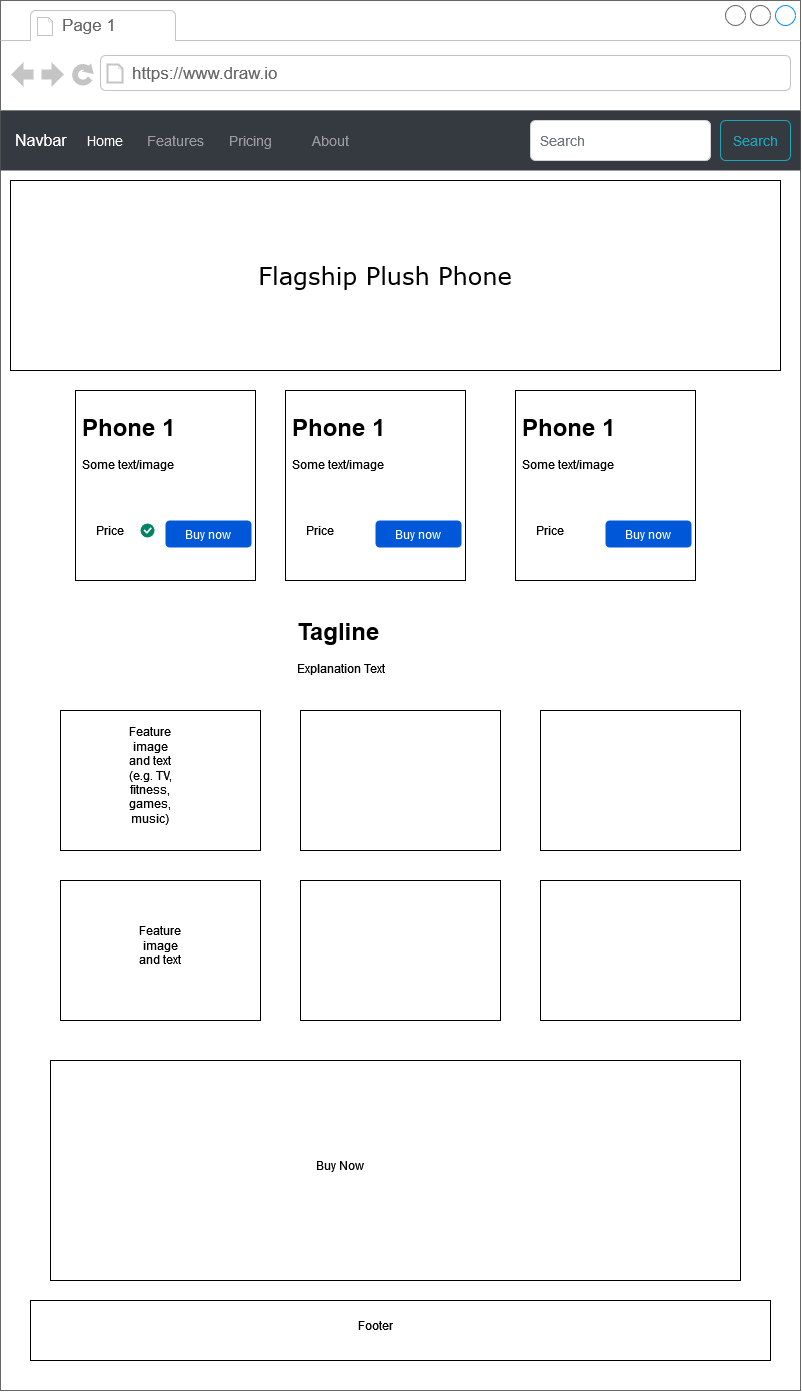

The diagram above was exported from draw.io. Its source (the exported page's mxGraphModel, read from the mxfile embedded in the PNG):
<mxGraphModel dx="2000" dy="1165" grid="1" gridSize="10" guides="1" tooltips="1" connect="1" arrows="1" fold="1" page="1" pageScale="1" pageWidth="850" pageHeight="1100" math="0" shadow="0">
  <root>
    <mxCell id="0" />
    <mxCell id="1" parent="0" />
    <mxCell id="qCNQR4URj5oET9t-w2uO-11" value="" style="strokeWidth=1;shadow=0;dashed=0;align=center;html=1;shape=mxgraph.mockup.containers.browserWindow;rSize=0;strokeColor=#666666;strokeColor2=#008cff;strokeColor3=#c4c4c4;mainText=,;recursiveResize=0;" vertex="1" parent="1">
      <mxGeometry x="-810" y="20" width="800" height="1390" as="geometry" />
    </mxCell>
    <mxCell id="qCNQR4URj5oET9t-w2uO-12" value="Page 1" style="strokeWidth=1;shadow=0;dashed=0;align=center;html=1;shape=mxgraph.mockup.containers.anchor;fontSize=17;fontColor=#666666;align=left;whiteSpace=wrap;" vertex="1" parent="qCNQR4URj5oET9t-w2uO-11">
      <mxGeometry x="60" y="12" width="110" height="26" as="geometry" />
    </mxCell>
    <mxCell id="qCNQR4URj5oET9t-w2uO-13" value="https://www.draw.io" style="strokeWidth=1;shadow=0;dashed=0;align=center;html=1;shape=mxgraph.mockup.containers.anchor;rSize=0;fontSize=17;fontColor=#666666;align=left;" vertex="1" parent="qCNQR4URj5oET9t-w2uO-11">
      <mxGeometry x="130" y="60" width="250" height="26" as="geometry" />
    </mxCell>
    <mxCell id="qCNQR4URj5oET9t-w2uO-26" value="Navbar" style="html=1;shadow=0;dashed=0;fillColor=#343A40;strokeColor=none;fontSize=16;fontColor=#ffffff;align=left;spacing=15;" vertex="1" parent="qCNQR4URj5oET9t-w2uO-11">
      <mxGeometry y="110" width="800" height="60" as="geometry" />
    </mxCell>
    <mxCell id="qCNQR4URj5oET9t-w2uO-27" value="Home" style="fillColor=none;strokeColor=none;fontSize=14;fontColor=#ffffff;align=center;" vertex="1" parent="qCNQR4URj5oET9t-w2uO-26">
      <mxGeometry width="70" height="40" relative="1" as="geometry">
        <mxPoint x="70" y="10" as="offset" />
      </mxGeometry>
    </mxCell>
    <mxCell id="qCNQR4URj5oET9t-w2uO-28" value="Features" style="fillColor=none;strokeColor=none;fontSize=14;fontColor=#9A9DA0;align=center;" vertex="1" parent="qCNQR4URj5oET9t-w2uO-26">
      <mxGeometry width="70" height="40" relative="1" as="geometry">
        <mxPoint x="140" y="10" as="offset" />
      </mxGeometry>
    </mxCell>
    <mxCell id="qCNQR4URj5oET9t-w2uO-29" value="Pricing" style="fillColor=none;strokeColor=none;fontSize=14;fontColor=#9A9DA0;align=center;spacingRight=0;" vertex="1" parent="qCNQR4URj5oET9t-w2uO-26">
      <mxGeometry width="80" height="40" relative="1" as="geometry">
        <mxPoint x="210" y="10" as="offset" />
      </mxGeometry>
    </mxCell>
    <mxCell id="qCNQR4URj5oET9t-w2uO-30" value="About" style="fillColor=none;strokeColor=none;fontSize=14;fontColor=#9A9DA0;align=center;" vertex="1" parent="qCNQR4URj5oET9t-w2uO-26">
      <mxGeometry width="80" height="40" relative="1" as="geometry">
        <mxPoint x="290" y="10" as="offset" />
      </mxGeometry>
    </mxCell>
    <mxCell id="qCNQR4URj5oET9t-w2uO-31" value="Search" style="html=1;shadow=0;dashed=0;shape=mxgraph.bootstrap.rrect;rSize=5;fontSize=14;fontColor=#1CA5B8;strokeColor=#1CA5B8;fillColor=none;" vertex="1" parent="qCNQR4URj5oET9t-w2uO-26">
      <mxGeometry x="1" width="70" height="40" relative="1" as="geometry">
        <mxPoint x="-80" y="10" as="offset" />
      </mxGeometry>
    </mxCell>
    <mxCell id="qCNQR4URj5oET9t-w2uO-32" value="Search" style="html=1;shadow=0;dashed=0;shape=mxgraph.bootstrap.rrect;rSize=5;fontSize=14;fontColor=#6C767D;strokeColor=#CED4DA;fillColor=#ffffff;align=left;spacing=10;" vertex="1" parent="qCNQR4URj5oET9t-w2uO-26">
      <mxGeometry x="1" width="180" height="40" relative="1" as="geometry">
        <mxPoint x="-270" y="10" as="offset" />
      </mxGeometry>
    </mxCell>
    <mxCell id="qCNQR4URj5oET9t-w2uO-33" value="" style="rounded=0;whiteSpace=wrap;html=1;" vertex="1" parent="qCNQR4URj5oET9t-w2uO-11">
      <mxGeometry x="10" y="180" width="770" height="190" as="geometry" />
    </mxCell>
    <mxCell id="qCNQR4URj5oET9t-w2uO-35" value="&lt;font face=&quot;Verdana&quot; style=&quot;font-size: 24px;&quot;&gt;Flagship Plush Phone&lt;/font&gt;" style="text;html=1;align=center;verticalAlign=middle;whiteSpace=wrap;rounded=0;opacity=50;" vertex="1" parent="qCNQR4URj5oET9t-w2uO-11">
      <mxGeometry x="50" y="200" width="670" height="150" as="geometry" />
    </mxCell>
    <mxCell id="qCNQR4URj5oET9t-w2uO-38" value="" style="rounded=0;whiteSpace=wrap;html=1;" vertex="1" parent="qCNQR4URj5oET9t-w2uO-11">
      <mxGeometry x="75" y="390" width="180" height="190" as="geometry" />
    </mxCell>
    <mxCell id="qCNQR4URj5oET9t-w2uO-41" value="" style="rounded=0;whiteSpace=wrap;html=1;" vertex="1" parent="qCNQR4URj5oET9t-w2uO-11">
      <mxGeometry x="285" y="390" width="180" height="190" as="geometry" />
    </mxCell>
    <mxCell id="qCNQR4URj5oET9t-w2uO-42" value="" style="rounded=0;whiteSpace=wrap;html=1;" vertex="1" parent="qCNQR4URj5oET9t-w2uO-11">
      <mxGeometry x="515" y="390" width="180" height="190" as="geometry" />
    </mxCell>
    <mxCell id="qCNQR4URj5oET9t-w2uO-43" value="&lt;h1&gt;Phone 1&lt;/h1&gt;Some text/image" style="text;html=1;whiteSpace=wrap;overflow=hidden;rounded=0;" vertex="1" parent="qCNQR4URj5oET9t-w2uO-11">
      <mxGeometry x="80" y="390" width="180" height="120" as="geometry" />
    </mxCell>
    <mxCell id="qCNQR4URj5oET9t-w2uO-44" value="Buy now" style="rounded=1;fillColor=#0057D8;align=center;strokeColor=none;html=1;whiteSpace=wrap;fontColor=#ffffff;fontSize=12;sketch=0;" vertex="1" parent="qCNQR4URj5oET9t-w2uO-11">
      <mxGeometry x="165" y="520" width="86" height="27" as="geometry" />
    </mxCell>
    <mxCell id="qCNQR4URj5oET9t-w2uO-45" value="" style="html=1;shadow=0;dashed=0;shape=mxgraph.atlassian.checkbox;fillColor=#008465;strokeColor=none;html=1;sketch=0;" vertex="1" parent="qCNQR4URj5oET9t-w2uO-11">
      <mxGeometry x="140" y="523" width="14" height="14" as="geometry" />
    </mxCell>
    <mxCell id="qCNQR4URj5oET9t-w2uO-46" value="Price" style="text;html=1;align=center;verticalAlign=middle;whiteSpace=wrap;rounded=0;" vertex="1" parent="qCNQR4URj5oET9t-w2uO-11">
      <mxGeometry x="80" y="515" width="60" height="30" as="geometry" />
    </mxCell>
    <mxCell id="qCNQR4URj5oET9t-w2uO-47" value="&lt;h1 style=&quot;margin-top: 0px;&quot;&gt;Tagline&lt;/h1&gt;&lt;p&gt;Explanation Text&lt;br&gt;&lt;/p&gt;" style="text;html=1;whiteSpace=wrap;overflow=hidden;rounded=0;" vertex="1" parent="qCNQR4URj5oET9t-w2uO-11">
      <mxGeometry x="295" y="610" width="180" height="120" as="geometry" />
    </mxCell>
    <mxCell id="qCNQR4URj5oET9t-w2uO-54" value="&lt;h1&gt;Phone 1&lt;/h1&gt;Some text/image" style="text;html=1;whiteSpace=wrap;overflow=hidden;rounded=0;" vertex="1" parent="qCNQR4URj5oET9t-w2uO-11">
      <mxGeometry x="290" y="390" width="180" height="120" as="geometry" />
    </mxCell>
    <mxCell id="qCNQR4URj5oET9t-w2uO-55" value="Buy now" style="rounded=1;fillColor=#0057D8;align=center;strokeColor=none;html=1;whiteSpace=wrap;fontColor=#ffffff;fontSize=12;sketch=0;" vertex="1" parent="qCNQR4URj5oET9t-w2uO-11">
      <mxGeometry x="375" y="520" width="86" height="27" as="geometry" />
    </mxCell>
    <mxCell id="qCNQR4URj5oET9t-w2uO-56" value="Price" style="text;html=1;align=center;verticalAlign=middle;whiteSpace=wrap;rounded=0;" vertex="1" parent="qCNQR4URj5oET9t-w2uO-11">
      <mxGeometry x="290" y="515" width="60" height="30" as="geometry" />
    </mxCell>
    <mxCell id="qCNQR4URj5oET9t-w2uO-57" value="&lt;h1&gt;Phone 1&lt;/h1&gt;Some text/image" style="text;html=1;whiteSpace=wrap;overflow=hidden;rounded=0;" vertex="1" parent="qCNQR4URj5oET9t-w2uO-11">
      <mxGeometry x="520" y="390" width="180" height="120" as="geometry" />
    </mxCell>
    <mxCell id="qCNQR4URj5oET9t-w2uO-58" value="Buy now" style="rounded=1;fillColor=#0057D8;align=center;strokeColor=none;html=1;whiteSpace=wrap;fontColor=#ffffff;fontSize=12;sketch=0;" vertex="1" parent="qCNQR4URj5oET9t-w2uO-11">
      <mxGeometry x="605" y="520" width="86" height="27" as="geometry" />
    </mxCell>
    <mxCell id="qCNQR4URj5oET9t-w2uO-59" value="Price" style="text;html=1;align=center;verticalAlign=middle;whiteSpace=wrap;rounded=0;" vertex="1" parent="qCNQR4URj5oET9t-w2uO-11">
      <mxGeometry x="520" y="515" width="60" height="30" as="geometry" />
    </mxCell>
    <mxCell id="qCNQR4URj5oET9t-w2uO-61" value="" style="rounded=0;whiteSpace=wrap;html=1;" vertex="1" parent="qCNQR4URj5oET9t-w2uO-11">
      <mxGeometry x="60" y="710" width="200" height="140" as="geometry" />
    </mxCell>
    <mxCell id="qCNQR4URj5oET9t-w2uO-62" value="" style="rounded=0;whiteSpace=wrap;html=1;" vertex="1" parent="qCNQR4URj5oET9t-w2uO-11">
      <mxGeometry x="300" y="710" width="200" height="140" as="geometry" />
    </mxCell>
    <mxCell id="qCNQR4URj5oET9t-w2uO-63" value="" style="rounded=0;whiteSpace=wrap;html=1;" vertex="1" parent="qCNQR4URj5oET9t-w2uO-11">
      <mxGeometry x="540" y="710" width="200" height="140" as="geometry" />
    </mxCell>
    <mxCell id="qCNQR4URj5oET9t-w2uO-65" value="" style="rounded=0;whiteSpace=wrap;html=1;" vertex="1" parent="qCNQR4URj5oET9t-w2uO-11">
      <mxGeometry x="60" y="880" width="200" height="140" as="geometry" />
    </mxCell>
    <mxCell id="qCNQR4URj5oET9t-w2uO-66" value="" style="rounded=0;whiteSpace=wrap;html=1;" vertex="1" parent="qCNQR4URj5oET9t-w2uO-11">
      <mxGeometry x="300" y="880" width="200" height="140" as="geometry" />
    </mxCell>
    <mxCell id="qCNQR4URj5oET9t-w2uO-67" value="" style="rounded=0;whiteSpace=wrap;html=1;" vertex="1" parent="qCNQR4URj5oET9t-w2uO-11">
      <mxGeometry x="540" y="880" width="200" height="140" as="geometry" />
    </mxCell>
    <mxCell id="qCNQR4URj5oET9t-w2uO-68" value="&lt;div&gt;Feature&lt;/div&gt;&lt;div&gt;image&lt;/div&gt;&lt;div&gt;and text&lt;/div&gt;&lt;div&gt;(e.g. TV,&lt;/div&gt;&lt;div&gt;fitness,&lt;/div&gt;&lt;div&gt;games, &lt;br&gt;&lt;/div&gt;&lt;div&gt;music)&lt;br&gt;&lt;/div&gt;" style="text;html=1;align=center;verticalAlign=middle;whiteSpace=wrap;rounded=0;" vertex="1" parent="qCNQR4URj5oET9t-w2uO-11">
      <mxGeometry x="120" y="760" width="60" height="30" as="geometry" />
    </mxCell>
    <mxCell id="qCNQR4URj5oET9t-w2uO-70" value="Feature image and text" style="text;html=1;align=center;verticalAlign=middle;whiteSpace=wrap;rounded=0;" vertex="1" parent="qCNQR4URj5oET9t-w2uO-11">
      <mxGeometry x="130" y="930" width="60" height="30" as="geometry" />
    </mxCell>
    <mxCell id="qCNQR4URj5oET9t-w2uO-71" value="" style="rounded=0;whiteSpace=wrap;html=1;" vertex="1" parent="qCNQR4URj5oET9t-w2uO-11">
      <mxGeometry x="30" y="1300" width="740" height="60" as="geometry" />
    </mxCell>
    <mxCell id="qCNQR4URj5oET9t-w2uO-72" value="Footer" style="text;html=1;align=center;verticalAlign=middle;whiteSpace=wrap;rounded=0;" vertex="1" parent="qCNQR4URj5oET9t-w2uO-11">
      <mxGeometry x="345" y="1310" width="60" height="30" as="geometry" />
    </mxCell>
    <mxCell id="qCNQR4URj5oET9t-w2uO-73" value="" style="rounded=0;whiteSpace=wrap;html=1;" vertex="1" parent="qCNQR4URj5oET9t-w2uO-11">
      <mxGeometry x="50" y="1060" width="690" height="220" as="geometry" />
    </mxCell>
    <mxCell id="qCNQR4URj5oET9t-w2uO-74" value="Buy Now" style="text;html=1;align=center;verticalAlign=middle;whiteSpace=wrap;rounded=0;" vertex="1" parent="qCNQR4URj5oET9t-w2uO-11">
      <mxGeometry x="310" y="1150" width="60" height="30" as="geometry" />
    </mxCell>
    <mxCell id="qCNQR4URj5oET9t-w2uO-25" value="Untitled Layer" parent="0" />
  </root>
</mxGraphModel>